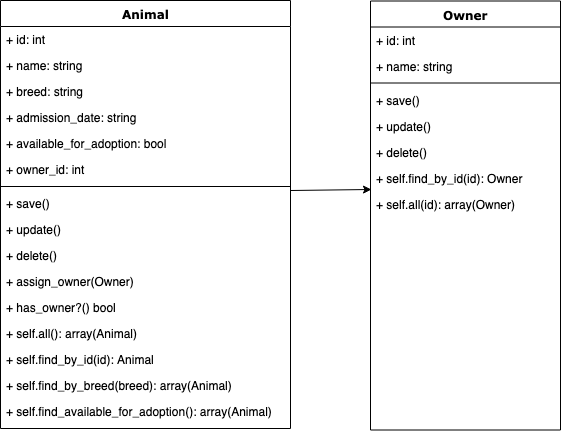

The diagram above was exported from draw.io. Its source (the exported page's mxGraphModel, read from the mxfile embedded in the PNG):
<mxGraphModel dx="896" dy="497" grid="1" gridSize="10" guides="1" tooltips="1" connect="1" arrows="1" fold="1" page="1" pageScale="1" pageWidth="827" pageHeight="1169" math="0" shadow="0">
  <root>
    <mxCell id="0" />
    <mxCell id="1" parent="0" />
    <mxCell id="nT9LHzRJzhOZAMRdqBwm-1" value="Animal" style="swimlane;html=1;fontStyle=1;align=center;verticalAlign=top;childLayout=stackLayout;horizontal=1;startSize=26;horizontalStack=0;resizeParent=1;resizeLast=0;collapsible=1;marginBottom=0;swimlaneFillColor=#ffffff;rounded=0;shadow=0;comic=0;labelBackgroundColor=none;strokeColor=#000000;strokeWidth=1;fillColor=none;fontFamily=Verdana;fontSize=12;fontColor=#000000;" parent="1" vertex="1">
      <mxGeometry x="110" y="40" width="290" height="428" as="geometry">
        <mxRectangle x="20" y="40.5" width="70" height="26" as="alternateBounds" />
      </mxGeometry>
    </mxCell>
    <mxCell id="nT9LHzRJzhOZAMRdqBwm-2" value="+ id: int" style="text;html=1;strokeColor=none;fillColor=none;align=left;verticalAlign=top;spacingLeft=4;spacingRight=4;whiteSpace=wrap;overflow=hidden;rotatable=0;points=[[0,0.5],[1,0.5]];portConstraint=eastwest;" parent="nT9LHzRJzhOZAMRdqBwm-1" vertex="1">
      <mxGeometry y="26" width="290" height="26" as="geometry" />
    </mxCell>
    <mxCell id="nT9LHzRJzhOZAMRdqBwm-3" value="+ name: string" style="text;html=1;strokeColor=none;fillColor=none;align=left;verticalAlign=top;spacingLeft=4;spacingRight=4;whiteSpace=wrap;overflow=hidden;rotatable=0;points=[[0,0.5],[1,0.5]];portConstraint=eastwest;" parent="nT9LHzRJzhOZAMRdqBwm-1" vertex="1">
      <mxGeometry y="52" width="290" height="26" as="geometry" />
    </mxCell>
    <mxCell id="nT9LHzRJzhOZAMRdqBwm-4" value="+ breed: string" style="text;html=1;strokeColor=none;fillColor=none;align=left;verticalAlign=top;spacingLeft=4;spacingRight=4;whiteSpace=wrap;overflow=hidden;rotatable=0;points=[[0,0.5],[1,0.5]];portConstraint=eastwest;" parent="nT9LHzRJzhOZAMRdqBwm-1" vertex="1">
      <mxGeometry y="78" width="290" height="26" as="geometry" />
    </mxCell>
    <mxCell id="nT9LHzRJzhOZAMRdqBwm-5" value="+ admission_date: string" style="text;html=1;strokeColor=none;fillColor=none;align=left;verticalAlign=top;spacingLeft=4;spacingRight=4;whiteSpace=wrap;overflow=hidden;rotatable=0;points=[[0,0.5],[1,0.5]];portConstraint=eastwest;" parent="nT9LHzRJzhOZAMRdqBwm-1" vertex="1">
      <mxGeometry y="104" width="290" height="26" as="geometry" />
    </mxCell>
    <mxCell id="nT9LHzRJzhOZAMRdqBwm-6" value="+ available_for_adoption: bool" style="text;html=1;strokeColor=none;fillColor=none;align=left;verticalAlign=top;spacingLeft=4;spacingRight=4;whiteSpace=wrap;overflow=hidden;rotatable=0;points=[[0,0.5],[1,0.5]];portConstraint=eastwest;" parent="nT9LHzRJzhOZAMRdqBwm-1" vertex="1">
      <mxGeometry y="130" width="290" height="26" as="geometry" />
    </mxCell>
    <mxCell id="g70v3T8O_51Lqjr4yky1-1" value="+ owner_id: int" style="text;html=1;strokeColor=none;fillColor=none;align=left;verticalAlign=top;spacingLeft=4;spacingRight=4;whiteSpace=wrap;overflow=hidden;rotatable=0;points=[[0,0.5],[1,0.5]];portConstraint=eastwest;" vertex="1" parent="nT9LHzRJzhOZAMRdqBwm-1">
      <mxGeometry y="156" width="290" height="26" as="geometry" />
    </mxCell>
    <mxCell id="nT9LHzRJzhOZAMRdqBwm-7" value="" style="line;html=1;strokeWidth=1;fillColor=none;align=left;verticalAlign=middle;spacingTop=-1;spacingLeft=3;spacingRight=3;rotatable=0;labelPosition=right;points=[];portConstraint=eastwest;" parent="nT9LHzRJzhOZAMRdqBwm-1" vertex="1">
      <mxGeometry y="182" width="290" height="8" as="geometry" />
    </mxCell>
    <mxCell id="nT9LHzRJzhOZAMRdqBwm-8" value="+ save()" style="text;html=1;strokeColor=none;fillColor=none;align=left;verticalAlign=top;spacingLeft=4;spacingRight=4;whiteSpace=wrap;overflow=hidden;rotatable=0;points=[[0,0.5],[1,0.5]];portConstraint=eastwest;" parent="nT9LHzRJzhOZAMRdqBwm-1" vertex="1">
      <mxGeometry y="190" width="290" height="26" as="geometry" />
    </mxCell>
    <mxCell id="nT9LHzRJzhOZAMRdqBwm-9" value="+ update()" style="text;html=1;strokeColor=none;fillColor=none;align=left;verticalAlign=top;spacingLeft=4;spacingRight=4;whiteSpace=wrap;overflow=hidden;rotatable=0;points=[[0,0.5],[1,0.5]];portConstraint=eastwest;" parent="nT9LHzRJzhOZAMRdqBwm-1" vertex="1">
      <mxGeometry y="216" width="290" height="26" as="geometry" />
    </mxCell>
    <mxCell id="nT9LHzRJzhOZAMRdqBwm-19" value="+ delete()" style="text;html=1;strokeColor=none;fillColor=none;align=left;verticalAlign=top;spacingLeft=4;spacingRight=4;whiteSpace=wrap;overflow=hidden;rotatable=0;points=[[0,0.5],[1,0.5]];portConstraint=eastwest;" parent="nT9LHzRJzhOZAMRdqBwm-1" vertex="1">
      <mxGeometry y="242" width="290" height="26" as="geometry" />
    </mxCell>
    <mxCell id="nT9LHzRJzhOZAMRdqBwm-20" value="+ assign_owner(Owner)" style="text;html=1;strokeColor=none;fillColor=none;align=left;verticalAlign=top;spacingLeft=4;spacingRight=4;whiteSpace=wrap;overflow=hidden;rotatable=0;points=[[0,0.5],[1,0.5]];portConstraint=eastwest;" parent="nT9LHzRJzhOZAMRdqBwm-1" vertex="1">
      <mxGeometry y="268" width="290" height="26" as="geometry" />
    </mxCell>
    <mxCell id="g70v3T8O_51Lqjr4yky1-3" value="+ has_owner?() bool" style="text;html=1;strokeColor=none;fillColor=none;align=left;verticalAlign=top;spacingLeft=4;spacingRight=4;whiteSpace=wrap;overflow=hidden;rotatable=0;points=[[0,0.5],[1,0.5]];portConstraint=eastwest;" vertex="1" parent="nT9LHzRJzhOZAMRdqBwm-1">
      <mxGeometry y="294" width="290" height="26" as="geometry" />
    </mxCell>
    <mxCell id="nT9LHzRJzhOZAMRdqBwm-21" value="+ self.all(): array(Animal)" style="text;html=1;strokeColor=none;fillColor=none;align=left;verticalAlign=top;spacingLeft=4;spacingRight=4;whiteSpace=wrap;overflow=hidden;rotatable=0;points=[[0,0.5],[1,0.5]];portConstraint=eastwest;" parent="nT9LHzRJzhOZAMRdqBwm-1" vertex="1">
      <mxGeometry y="320" width="290" height="26" as="geometry" />
    </mxCell>
    <mxCell id="nT9LHzRJzhOZAMRdqBwm-22" value="+ self.find_by_id(id): Animal" style="text;html=1;strokeColor=none;fillColor=none;align=left;verticalAlign=top;spacingLeft=4;spacingRight=4;whiteSpace=wrap;overflow=hidden;rotatable=0;points=[[0,0.5],[1,0.5]];portConstraint=eastwest;" parent="nT9LHzRJzhOZAMRdqBwm-1" vertex="1">
      <mxGeometry y="346" width="290" height="26" as="geometry" />
    </mxCell>
    <mxCell id="nT9LHzRJzhOZAMRdqBwm-23" value="+ self.find_by_breed(breed): array(Animal)" style="text;html=1;strokeColor=none;fillColor=none;align=left;verticalAlign=top;spacingLeft=4;spacingRight=4;whiteSpace=wrap;overflow=hidden;rotatable=0;points=[[0,0.5],[1,0.5]];portConstraint=eastwest;" parent="nT9LHzRJzhOZAMRdqBwm-1" vertex="1">
      <mxGeometry y="372" width="290" height="26" as="geometry" />
    </mxCell>
    <mxCell id="nT9LHzRJzhOZAMRdqBwm-24" value="+ self.find_available_for_adoption(): array(Animal)" style="text;html=1;strokeColor=none;fillColor=none;align=left;verticalAlign=top;spacingLeft=4;spacingRight=4;whiteSpace=wrap;overflow=hidden;rotatable=0;points=[[0,0.5],[1,0.5]];portConstraint=eastwest;" parent="nT9LHzRJzhOZAMRdqBwm-1" vertex="1">
      <mxGeometry y="398" width="290" height="26" as="geometry" />
    </mxCell>
    <mxCell id="nT9LHzRJzhOZAMRdqBwm-25" value="Owner" style="swimlane;html=1;fontStyle=1;align=center;verticalAlign=top;childLayout=stackLayout;horizontal=1;startSize=26;horizontalStack=0;resizeParent=1;resizeLast=0;collapsible=1;marginBottom=0;swimlaneFillColor=#ffffff;rounded=0;shadow=0;comic=0;labelBackgroundColor=none;strokeColor=#000000;strokeWidth=1;fillColor=none;fontFamily=Verdana;fontSize=12;fontColor=#000000;" parent="1" vertex="1">
      <mxGeometry x="480" y="40.5" width="190" height="429" as="geometry">
        <mxRectangle x="600" y="40.5" width="70" height="26" as="alternateBounds" />
      </mxGeometry>
    </mxCell>
    <mxCell id="nT9LHzRJzhOZAMRdqBwm-26" value="+ id: int" style="text;html=1;strokeColor=none;fillColor=none;align=left;verticalAlign=top;spacingLeft=4;spacingRight=4;whiteSpace=wrap;overflow=hidden;rotatable=0;points=[[0,0.5],[1,0.5]];portConstraint=eastwest;" parent="nT9LHzRJzhOZAMRdqBwm-25" vertex="1">
      <mxGeometry y="26" width="190" height="26" as="geometry" />
    </mxCell>
    <mxCell id="nT9LHzRJzhOZAMRdqBwm-27" value="+ name: string" style="text;html=1;strokeColor=none;fillColor=none;align=left;verticalAlign=top;spacingLeft=4;spacingRight=4;whiteSpace=wrap;overflow=hidden;rotatable=0;points=[[0,0.5],[1,0.5]];portConstraint=eastwest;" parent="nT9LHzRJzhOZAMRdqBwm-25" vertex="1">
      <mxGeometry y="52" width="190" height="26" as="geometry" />
    </mxCell>
    <mxCell id="nT9LHzRJzhOZAMRdqBwm-31" value="" style="line;html=1;strokeWidth=1;fillColor=none;align=left;verticalAlign=middle;spacingTop=-1;spacingLeft=3;spacingRight=3;rotatable=0;labelPosition=right;points=[];portConstraint=eastwest;" parent="nT9LHzRJzhOZAMRdqBwm-25" vertex="1">
      <mxGeometry y="78" width="190" height="8" as="geometry" />
    </mxCell>
    <mxCell id="nT9LHzRJzhOZAMRdqBwm-32" value="+ save()" style="text;html=1;strokeColor=none;fillColor=none;align=left;verticalAlign=top;spacingLeft=4;spacingRight=4;whiteSpace=wrap;overflow=hidden;rotatable=0;points=[[0,0.5],[1,0.5]];portConstraint=eastwest;" parent="nT9LHzRJzhOZAMRdqBwm-25" vertex="1">
      <mxGeometry y="86" width="190" height="26" as="geometry" />
    </mxCell>
    <mxCell id="nT9LHzRJzhOZAMRdqBwm-33" value="+ update()" style="text;html=1;strokeColor=none;fillColor=none;align=left;verticalAlign=top;spacingLeft=4;spacingRight=4;whiteSpace=wrap;overflow=hidden;rotatable=0;points=[[0,0.5],[1,0.5]];portConstraint=eastwest;" parent="nT9LHzRJzhOZAMRdqBwm-25" vertex="1">
      <mxGeometry y="112" width="190" height="26" as="geometry" />
    </mxCell>
    <mxCell id="nT9LHzRJzhOZAMRdqBwm-35" value="+ delete()" style="text;html=1;strokeColor=none;fillColor=none;align=left;verticalAlign=top;spacingLeft=4;spacingRight=4;whiteSpace=wrap;overflow=hidden;rotatable=0;points=[[0,0.5],[1,0.5]];portConstraint=eastwest;" parent="nT9LHzRJzhOZAMRdqBwm-25" vertex="1">
      <mxGeometry y="138" width="190" height="26" as="geometry" />
    </mxCell>
    <mxCell id="nT9LHzRJzhOZAMRdqBwm-36" value="+ self.find_by_id(id): Owner" style="text;html=1;strokeColor=none;fillColor=none;align=left;verticalAlign=top;spacingLeft=4;spacingRight=4;whiteSpace=wrap;overflow=hidden;rotatable=0;points=[[0,0.5],[1,0.5]];portConstraint=eastwest;" parent="nT9LHzRJzhOZAMRdqBwm-25" vertex="1">
      <mxGeometry y="164" width="190" height="26" as="geometry" />
    </mxCell>
    <mxCell id="nT9LHzRJzhOZAMRdqBwm-37" value="+ self.all(id): array(Owner)" style="text;html=1;strokeColor=none;fillColor=none;align=left;verticalAlign=top;spacingLeft=4;spacingRight=4;whiteSpace=wrap;overflow=hidden;rotatable=0;points=[[0,0.5],[1,0.5]];portConstraint=eastwest;" parent="nT9LHzRJzhOZAMRdqBwm-25" vertex="1">
      <mxGeometry y="190" width="190" height="26" as="geometry" />
    </mxCell>
    <mxCell id="g70v3T8O_51Lqjr4yky1-2" value="" style="endArrow=classic;html=1;entryX=0.005;entryY=-0.058;entryDx=0;entryDy=0;entryPerimeter=0;" edge="1" parent="1" target="nT9LHzRJzhOZAMRdqBwm-37">
      <mxGeometry width="50" height="50" relative="1" as="geometry">
        <mxPoint x="400" y="230" as="sourcePoint" />
        <mxPoint x="450" y="180" as="targetPoint" />
      </mxGeometry>
    </mxCell>
  </root>
</mxGraphModel>